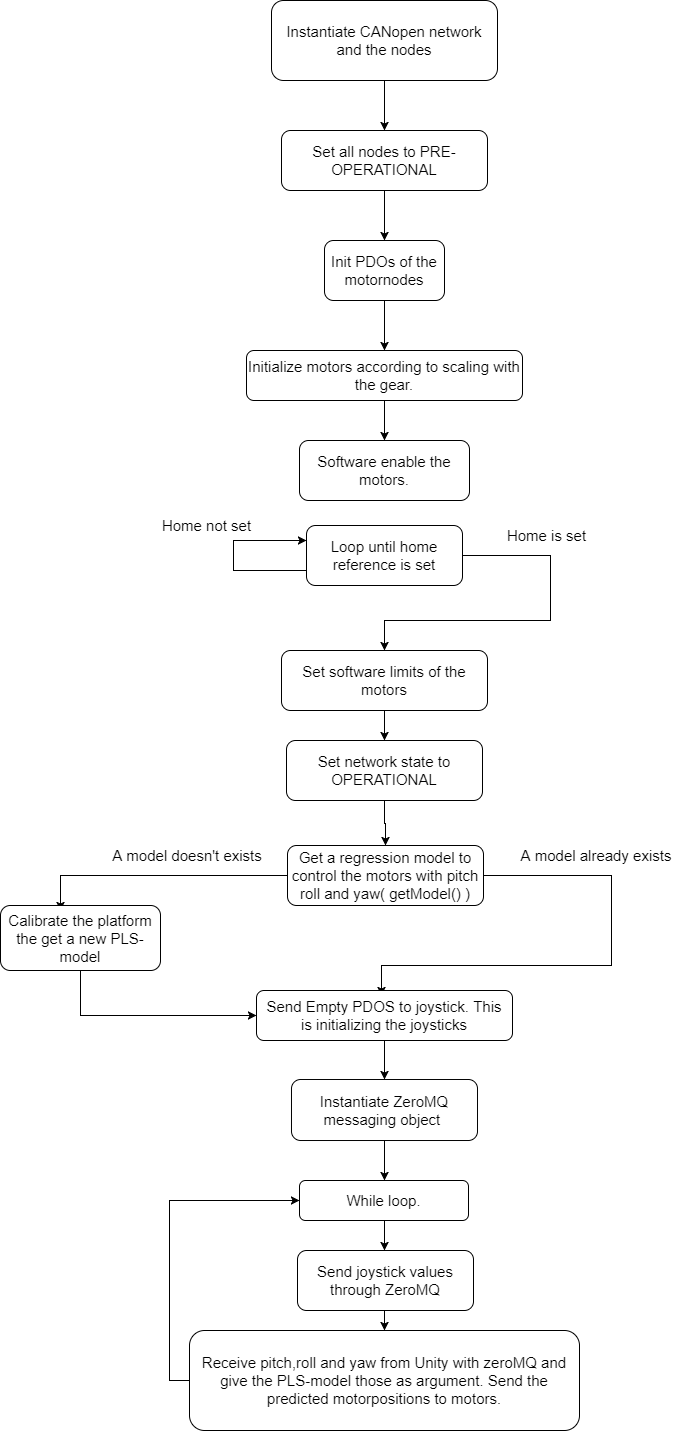

The diagram above was exported from draw.io. Its source (the exported page's mxGraphModel, read from the mxfile embedded in the PNG):
<mxGraphModel dx="1666" dy="744" grid="1" gridSize="10" guides="1" tooltips="1" connect="1" arrows="1" fold="1" page="1" pageScale="1" pageWidth="827" pageHeight="1169" background="#ffffff" math="0" shadow="0">
  <root>
    <mxCell id="0" />
    <mxCell id="1" parent="0" />
    <mxCell id="4" style="edgeStyle=orthogonalEdgeStyle;rounded=0;html=1;exitX=0.5;exitY=1;entryX=0.5;entryY=0;jettySize=auto;orthogonalLoop=1;fontSize=15;" edge="1" parent="1" source="2" target="3">
      <mxGeometry relative="1" as="geometry" />
    </mxCell>
    <mxCell id="2" value="Instantiate CANopen network and the nodes" style="rounded=1;whiteSpace=wrap;html=1;strokeWidth=1;fillColor=#FFFFFF;fontSize=15;" vertex="1" parent="1">
      <mxGeometry x="301" y="60" width="226" height="80" as="geometry" />
    </mxCell>
    <mxCell id="6" style="edgeStyle=orthogonalEdgeStyle;rounded=0;html=1;exitX=0.5;exitY=1;entryX=0.5;entryY=0;jettySize=auto;orthogonalLoop=1;fontSize=15;" edge="1" parent="1" source="3" target="5">
      <mxGeometry relative="1" as="geometry" />
    </mxCell>
    <mxCell id="3" value="Set all nodes to PRE-OPERATIONAL" style="rounded=1;whiteSpace=wrap;html=1;strokeWidth=1;fillColor=#FFFFFF;fontSize=15;" vertex="1" parent="1">
      <mxGeometry x="311" y="190" width="206" height="60" as="geometry" />
    </mxCell>
    <mxCell id="7" style="edgeStyle=orthogonalEdgeStyle;rounded=0;html=1;exitX=0.5;exitY=1;jettySize=auto;orthogonalLoop=1;fontSize=15;" edge="1" parent="1" source="5">
      <mxGeometry relative="1" as="geometry">
        <mxPoint x="414" y="410" as="targetPoint" />
      </mxGeometry>
    </mxCell>
    <mxCell id="5" value="Init PDOs of the motornodes" style="rounded=1;whiteSpace=wrap;html=1;strokeWidth=1;fillColor=#FFFFFF;fontSize=15;" vertex="1" parent="1">
      <mxGeometry x="354" y="300" width="120" height="60" as="geometry" />
    </mxCell>
    <mxCell id="10" style="edgeStyle=orthogonalEdgeStyle;rounded=0;html=1;exitX=0.5;exitY=1;entryX=0.5;entryY=0;jettySize=auto;orthogonalLoop=1;fontSize=15;" edge="1" parent="1" source="8" target="9">
      <mxGeometry relative="1" as="geometry" />
    </mxCell>
    <mxCell id="8" value="Initialize motors according to scaling with the gear." style="rounded=1;whiteSpace=wrap;html=1;strokeWidth=1;fillColor=#FFFFFF;fontSize=15;" vertex="1" parent="1">
      <mxGeometry x="276" y="410" width="276" height="50" as="geometry" />
    </mxCell>
    <mxCell id="9" value="Software enable the motors." style="rounded=1;whiteSpace=wrap;html=1;strokeWidth=1;fillColor=#FFFFFF;fontSize=15;" vertex="1" parent="1">
      <mxGeometry x="329" y="500" width="170" height="60" as="geometry" />
    </mxCell>
    <mxCell id="13" style="edgeStyle=orthogonalEdgeStyle;rounded=0;html=1;exitX=0;exitY=0.75;jettySize=auto;orthogonalLoop=1;fontSize=15;entryX=0;entryY=0.25;" edge="1" parent="1" source="11" target="11">
      <mxGeometry relative="1" as="geometry">
        <mxPoint x="263" y="560" as="targetPoint" />
        <Array as="points">
          <mxPoint x="263" y="630" />
          <mxPoint x="263" y="600" />
        </Array>
      </mxGeometry>
    </mxCell>
    <mxCell id="15" style="edgeStyle=orthogonalEdgeStyle;rounded=0;html=1;jettySize=auto;orthogonalLoop=1;fontSize=15;entryX=0.5;entryY=0;" edge="1" parent="1" source="11" target="17">
      <mxGeometry relative="1" as="geometry">
        <mxPoint x="414" y="690" as="targetPoint" />
        <Array as="points">
          <mxPoint x="580" y="615" />
          <mxPoint x="580" y="680" />
          <mxPoint x="414" y="680" />
        </Array>
      </mxGeometry>
    </mxCell>
    <mxCell id="11" value="Loop until home reference is set" style="rounded=1;whiteSpace=wrap;html=1;strokeWidth=1;fillColor=#FFFFFF;fontSize=15;" vertex="1" parent="1">
      <mxGeometry x="336" y="585" width="156" height="60" as="geometry" />
    </mxCell>
    <mxCell id="12" style="edgeStyle=orthogonalEdgeStyle;rounded=0;html=1;exitX=0;exitY=0.5;entryX=0;entryY=0.5;jettySize=auto;orthogonalLoop=1;fontSize=15;" edge="1" parent="1" source="11" target="11">
      <mxGeometry relative="1" as="geometry" />
    </mxCell>
    <mxCell id="14" value="Home not set" style="text;html=1;strokeColor=none;fillColor=none;align=center;verticalAlign=middle;whiteSpace=wrap;rounded=0;fontSize=15;" vertex="1" parent="1">
      <mxGeometry x="170" y="575" width="131" height="20" as="geometry" />
    </mxCell>
    <mxCell id="16" value="Home is set" style="text;html=1;strokeColor=none;fillColor=none;align=center;verticalAlign=middle;whiteSpace=wrap;rounded=0;fontSize=15;" vertex="1" parent="1">
      <mxGeometry x="510" y="585" width="131" height="20" as="geometry" />
    </mxCell>
    <mxCell id="25" style="edgeStyle=orthogonalEdgeStyle;rounded=0;html=1;exitX=0.5;exitY=1;entryX=0.5;entryY=0;jettySize=auto;orthogonalLoop=1;fontSize=15;" edge="1" parent="1" source="17" target="24">
      <mxGeometry relative="1" as="geometry" />
    </mxCell>
    <mxCell id="17" value="Set software limits of the motors" style="rounded=1;whiteSpace=wrap;html=1;strokeWidth=1;fillColor=#FFFFFF;fontSize=15;" vertex="1" parent="1">
      <mxGeometry x="311" y="710" width="206" height="60" as="geometry" />
    </mxCell>
    <mxCell id="20" style="edgeStyle=orthogonalEdgeStyle;rounded=0;html=1;exitX=0;exitY=0.5;jettySize=auto;orthogonalLoop=1;fontSize=15;" edge="1" parent="1" source="18">
      <mxGeometry relative="1" as="geometry">
        <mxPoint x="90" y="970" as="targetPoint" />
      </mxGeometry>
    </mxCell>
    <mxCell id="23" style="edgeStyle=orthogonalEdgeStyle;rounded=0;html=1;exitX=1;exitY=0.5;jettySize=auto;orthogonalLoop=1;fontSize=15;" edge="1" parent="1" source="18">
      <mxGeometry relative="1" as="geometry">
        <mxPoint x="411" y="1055" as="targetPoint" />
        <Array as="points">
          <mxPoint x="641" y="935" />
          <mxPoint x="641" y="1025" />
        </Array>
      </mxGeometry>
    </mxCell>
    <mxCell id="18" value="Get a regression model to control the motors with pitch roll and yaw( getModel() )" style="rounded=1;whiteSpace=wrap;html=1;strokeWidth=1;fillColor=#FFFFFF;fontSize=15;" vertex="1" parent="1">
      <mxGeometry x="317" y="905" width="196" height="60" as="geometry" />
    </mxCell>
    <mxCell id="21" value="A model doesn't exists" style="text;html=1;strokeColor=none;fillColor=none;align=center;verticalAlign=middle;whiteSpace=wrap;rounded=0;fontSize=15;" vertex="1" parent="1">
      <mxGeometry x="120" y="905" width="194" height="20" as="geometry" />
    </mxCell>
    <mxCell id="22" value="A model already exists" style="text;html=1;strokeColor=none;fillColor=none;align=center;verticalAlign=middle;whiteSpace=wrap;rounded=0;fontSize=15;" vertex="1" parent="1">
      <mxGeometry x="528" y="905" width="194" height="20" as="geometry" />
    </mxCell>
    <mxCell id="26" style="edgeStyle=orthogonalEdgeStyle;rounded=0;html=1;exitX=0.5;exitY=1;entryX=0.5;entryY=0;jettySize=auto;orthogonalLoop=1;fontSize=15;" edge="1" parent="1" source="24" target="18">
      <mxGeometry relative="1" as="geometry" />
    </mxCell>
    <mxCell id="24" value="Set network state to OPERATIONAL" style="rounded=1;whiteSpace=wrap;html=1;strokeWidth=1;fillColor=#FFFFFF;fontSize=15;" vertex="1" parent="1">
      <mxGeometry x="316" y="800" width="196" height="60" as="geometry" />
    </mxCell>
    <mxCell id="31" style="edgeStyle=orthogonalEdgeStyle;rounded=0;html=1;exitX=0.5;exitY=1;entryX=0.5;entryY=0;jettySize=auto;orthogonalLoop=1;fontSize=15;" edge="1" parent="1" source="27" target="30">
      <mxGeometry relative="1" as="geometry" />
    </mxCell>
    <mxCell id="27" value="Send Empty PDOS to joystick. This is&amp;nbsp;initializing the joysticks" style="rounded=1;whiteSpace=wrap;html=1;strokeWidth=1;fillColor=#FFFFFF;fontSize=15;" vertex="1" parent="1">
      <mxGeometry x="286" y="1050" width="256" height="50" as="geometry" />
    </mxCell>
    <mxCell id="29" style="edgeStyle=orthogonalEdgeStyle;rounded=0;html=1;exitX=0.5;exitY=1;entryX=0;entryY=0.5;jettySize=auto;orthogonalLoop=1;fontSize=15;" edge="1" parent="1" source="28" target="27">
      <mxGeometry relative="1" as="geometry" />
    </mxCell>
    <mxCell id="28" value="Calibrate the platform the get a new PLS-model" style="rounded=1;whiteSpace=wrap;html=1;strokeWidth=1;fillColor=#FFFFFF;fontSize=15;" vertex="1" parent="1">
      <mxGeometry x="30" y="965" width="160" height="65" as="geometry" />
    </mxCell>
    <mxCell id="33" style="edgeStyle=orthogonalEdgeStyle;rounded=0;html=1;exitX=0.5;exitY=1;entryX=0.5;entryY=0;jettySize=auto;orthogonalLoop=1;fontSize=15;" edge="1" parent="1" source="30" target="32">
      <mxGeometry relative="1" as="geometry" />
    </mxCell>
    <mxCell id="30" value="&lt;span&gt;Instantiate ZeroMQ messaging object&amp;nbsp;&lt;/span&gt;" style="rounded=1;whiteSpace=wrap;html=1;strokeWidth=1;fillColor=#FFFFFF;fontSize=15;" vertex="1" parent="1">
      <mxGeometry x="321" y="1139" width="186" height="61" as="geometry" />
    </mxCell>
    <mxCell id="34" style="edgeStyle=orthogonalEdgeStyle;rounded=0;html=1;exitX=0.5;exitY=1;jettySize=auto;orthogonalLoop=1;fontSize=15;" edge="1" parent="1" source="32">
      <mxGeometry relative="1" as="geometry">
        <mxPoint x="414" y="1310" as="targetPoint" />
      </mxGeometry>
    </mxCell>
    <mxCell id="32" value="While loop." style="rounded=1;whiteSpace=wrap;html=1;strokeWidth=1;fillColor=#FFFFFF;fontSize=15;" vertex="1" parent="1">
      <mxGeometry x="329" y="1240" width="169" height="40" as="geometry" />
    </mxCell>
    <mxCell id="37" style="edgeStyle=orthogonalEdgeStyle;rounded=0;html=1;exitX=0.5;exitY=1;entryX=0.5;entryY=0;jettySize=auto;orthogonalLoop=1;fontSize=15;" edge="1" parent="1" source="35" target="36">
      <mxGeometry relative="1" as="geometry" />
    </mxCell>
    <mxCell id="35" value="Send joystick values through ZeroMQ" style="rounded=1;whiteSpace=wrap;html=1;strokeWidth=1;fillColor=#FFFFFF;fontSize=15;" vertex="1" parent="1">
      <mxGeometry x="327" y="1310" width="176" height="60" as="geometry" />
    </mxCell>
    <mxCell id="38" style="edgeStyle=orthogonalEdgeStyle;rounded=0;html=1;exitX=0;exitY=0.5;entryX=0;entryY=0.5;jettySize=auto;orthogonalLoop=1;fontSize=15;" edge="1" parent="1" source="36" target="32">
      <mxGeometry relative="1" as="geometry" />
    </mxCell>
    <mxCell id="36" value="Receive pitch,roll and yaw from Unity with zeroMQ and give the PLS-model those as argument. Send the predicted motorpositions to motors." style="rounded=1;whiteSpace=wrap;html=1;strokeWidth=1;fillColor=#FFFFFF;fontSize=15;" vertex="1" parent="1">
      <mxGeometry x="219" y="1390" width="390" height="100" as="geometry" />
    </mxCell>
  </root>
</mxGraphModel>